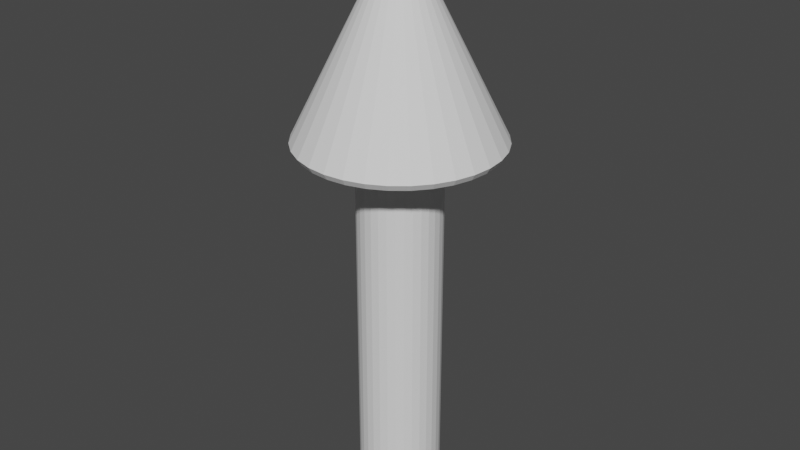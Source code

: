 # Source: arrow.blend  (saved by Blender 2.92.15; exported with 4.5.12 LTS)
import bpy
from mathutils import Matrix  # noqa: F401  (used for matrix-valued properties, if any)

bpy.ops.wm.read_factory_settings(use_empty=True)
scene = bpy.context.scene
scene.name = 'Scene'

# ---- collections
col_collection = bpy.data.collections.new('Collection'); scene.collection.children.link(col_collection)

# ---- world
world_world = bpy.data.worlds.new('World'); scene.world = world_world
world_world.use_nodes = True; world_world.node_tree.nodes.clear()
_N = world_world.node_tree.nodes; _L = world_world.node_tree.links
n0 = _N.new('ShaderNodeOutputWorld'); n0.name = 'World Output'; n0.location = (300, 300)
n1 = _N.new('ShaderNodeBackground'); n1.name = 'Background'; n1.location = (10, 300)
n1.inputs[0].default_value = (0.05088, 0.05088, 0.05088, 1.0)
_L.new(n1.outputs[0], n0.inputs[0])
n0.is_active_output = True
world_world.color = (0.05088, 0.05088, 0.05088)
world_world.use_sun_shadow = False
world_world.sun_shadow_jitter_overblur = 0.0

# ---- meshes
me_cone = bpy.data.meshes.new('Cone')
me_cone.from_pydata([(-2.055e-08, 0.4005, -1.0), (0.07813, 0.3928, -1.0), (0.1533, 0.37, -1.0), (0.2225, 0.333, -1.0), (0.2832, 0.2832, -1.0), (0.333, 0.2225, -1.0), (0.37, 0.1533, -1.0), (0.3928, 0.07813, -1.0), (0.4005, 1.435e-07, -1.0), (0.3928, -0.07813, -1.0), (0.37, -0.1533, -1.0), (0.333, -0.2225, -1.0), (0.2832, -0.2832, -1.0), (0.2225, -0.333, -1.0), (0.1533, -0.37, -1.0), (0.07813, -0.3928, -1.0), (-1.108e-07, -0.4005, -1.0), (-0.07813, -0.3928, -1.0), (-0.1533, -0.37, -1.0), (-0.2225, -0.333, -1.0), (-0.2832, -0.2832, -1.0), (-0.333, -0.2225, -1.0), (-0.37, -0.1533, -1.0), (-0.3928, -0.07813, -1.0), (-0.4005, 5.144e-07, -1.0), (-0.3928, 0.07813, -1.0), (-0.37, 0.1533, -1.0), (-0.333, 0.2225, -1.0), (-0.2832, 0.2832, -1.0), (-0.2225, 0.333, -1.0), (-0.1533, 0.37, -1.0), (-0.07813, 0.3928, -1.0), (0.0, 0.0, 1.0), (-2.276e-09, 0.9336, -1.0), (0.0, 0.9704, -0.9409), (0.1893, 0.9518, -0.9409), (0.1821, 0.9157, -1.0), (0.3714, 0.8966, -0.9409), (0.3573, 0.8626, -1.0), (0.5391, 0.8069, -0.9409), (0.5187, 0.7763, -1.0), (0.6862, 0.6862, -0.9409), (0.6602, 0.6602, -1.0), (0.8069, 0.5391, -0.9409), (0.7763, 0.5187, -1.0), (0.8966, 0.3714, -0.9409), (0.8626, 0.3573, -1.0), (0.9518, 0.1893, -0.9409), (0.9157, 0.1821, -1.0), (0.9704, 7.327e-08, -0.9409), (0.9336, 8.303e-08, -1.0), (0.9518, -0.1893, -0.9409), (0.9157, -0.1821, -1.0), (0.8966, -0.3714, -0.9409), (0.8626, -0.3573, -1.0), (0.8069, -0.5391, -0.9409), (0.7763, -0.5187, -1.0), (0.6862, -0.6862, -0.9409), (0.6602, -0.6602, -1.0), (0.5391, -0.8069, -0.9409), (0.5187, -0.7763, -1.0), (0.3714, -0.8966, -0.9409), (0.3573, -0.8626, -1.0), (0.1893, -0.9518, -0.9409), (0.1821, -0.9157, -1.0), (-3.162e-07, -0.9704, -0.9409), (-3.02e-07, -0.9336, -1.0), (-0.1893, -0.9518, -0.9409), (-0.1821, -0.9157, -1.0), (-0.3714, -0.8966, -0.9409), (-0.3573, -0.8626, -1.0), (-0.5391, -0.8069, -0.9409), (-0.5187, -0.7763, -1.0), (-0.6862, -0.6862, -0.9409), (-0.6602, -0.6602, -1.0), (-0.8069, -0.5391, -0.9409), (-0.7763, -0.5187, -1.0), (-0.8966, -0.3714, -0.9409), (-0.8626, -0.3573, -1.0), (-0.9518, -0.1893, -0.9409), (-0.9157, -0.1821, -1.0), (-0.9704, 9.37e-07, -0.9409), (-0.9336, 9.156e-07, -1.0), (-0.9518, 0.1893, -0.9409), (-0.9157, 0.1821, -1.0), (-0.8966, 0.3714, -0.9409), (-0.8626, 0.3573, -1.0), (-0.8069, 0.5391, -0.9409), (-0.7763, 0.5187, -1.0), (-0.6862, 0.6862, -0.9409), (-0.6602, 0.6602, -1.0), (-0.5391, 0.8069, -0.9409), (-0.5187, 0.7763, -1.0), (-0.3714, 0.8966, -0.9409), (-0.3573, 0.8626, -1.0), (-0.1893, 0.9518, -0.9409), (-0.1821, 0.9157, -1.0), (-1.981e-07, 0.3682, -4.565), (-1.651e-07, 0.4005, -4.533), (0.07813, 0.3928, -4.533), (0.07184, 0.3611, -4.565), (0.1533, 0.37, -4.533), (0.1409, 0.3402, -4.565), (0.2225, 0.333, -4.533), (0.2046, 0.3062, -4.565), (0.2832, 0.2832, -4.533), (0.2604, 0.2604, -4.565), (0.333, 0.2225, -4.533), (0.3062, 0.2046, -4.565), (0.37, 0.1533, -4.533), (0.3402, 0.1409, -4.565), (0.3928, 0.07813, -4.533), (0.3611, 0.07184, -4.565), (0.4005, 1.435e-07, -4.533), (0.3682, 1.446e-07, -4.565), (0.3928, -0.07813, -4.533), (0.3611, -0.07184, -4.565), (0.37, -0.1533, -4.533), (0.3402, -0.1409, -4.565), (0.333, -0.2225, -4.533), (0.3062, -0.2046, -4.565), (0.2832, -0.2832, -4.533), (0.2604, -0.2604, -4.565), (0.2225, -0.333, -4.533), (0.2046, -0.3062, -4.565), (0.1533, -0.37, -4.533), (0.1409, -0.3402, -4.565), (0.07813, -0.3928, -4.533), (0.07184, -0.3611, -4.565), (-2.553e-07, -0.4005, -4.533), (-2.321e-07, -0.3682, -4.565), (-0.07813, -0.3928, -4.533), (-0.07184, -0.3611, -4.565), (-0.1533, -0.37, -4.533), (-0.1409, -0.3402, -4.565), (-0.2225, -0.333, -4.533), (-0.2046, -0.3062, -4.565), (-0.2832, -0.2832, -4.533), (-0.2604, -0.2604, -4.565), (-0.333, -0.2225, -4.533), (-0.3062, -0.2046, -4.565), (-0.37, -0.1533, -4.533), (-0.3402, -0.1409, -4.565), (-0.3928, -0.07813, -4.533), (-0.3611, -0.07184, -4.565), (-0.4005, 5.144e-07, -4.533), (-0.3682, 4.4e-07, -4.565), (-0.3928, 0.07813, -4.533), (-0.3611, 0.07184, -4.565), (-0.37, 0.1533, -4.533), (-0.3402, 0.1409, -4.565), (-0.333, 0.2225, -4.533), (-0.3062, 0.2046, -4.565), (-0.2832, 0.2832, -4.533), (-0.2604, 0.2604, -4.565), (-0.2225, 0.333, -4.533), (-0.2046, 0.3062, -4.565), (-0.1533, 0.37, -4.533), (-0.1409, 0.3402, -4.565), (-0.07813, 0.3928, -4.533), (-0.07184, 0.3611, -4.565)], [], [(95, 32, 34), (2, 1, 36, 38), (3, 2, 38, 40), (4, 3, 40, 42), (5, 4, 42, 44), (6, 5, 44, 46), (7, 6, 46, 48), (8, 7, 48, 50), (9, 8, 50, 52), (10, 9, 52, 54), (11, 10, 54, 56), (12, 11, 56, 58), (13, 12, 58, 60), (14, 13, 60, 62), (15, 14, 62, 64), (16, 15, 64, 66), (17, 16, 66, 68), (18, 17, 68, 70), (19, 18, 70, 72), (20, 19, 72, 74), (21, 20, 74, 76), (22, 21, 76, 78), (23, 22, 78, 80), (24, 23, 80, 82), (25, 24, 82, 84), (26, 25, 84, 86), (27, 26, 86, 88), (28, 27, 88, 90), (29, 28, 90, 92), (30, 29, 92, 94), (25, 26, 149, 147), (31, 30, 94, 96), (0, 31, 96, 33), (34, 32, 35), (37, 32, 39), (39, 32, 41), (41, 32, 43), (43, 32, 45), (45, 32, 47), (47, 32, 49), (49, 32, 51), (51, 32, 53), (53, 32, 55), (55, 32, 57), (57, 32, 59), (59, 32, 61), (61, 32, 63), (63, 32, 65), (65, 32, 67), (67, 32, 69), (69, 32, 71), (71, 32, 73), (73, 32, 75), (75, 32, 77), (77, 32, 79), (79, 32, 81), (81, 32, 83), (83, 32, 85), (85, 32, 87), (87, 32, 89), (89, 32, 91), (91, 32, 93), (93, 32, 95), (35, 32, 37), (31, 0, 98, 159), (12, 13, 123, 121), (26, 27, 151, 149), (13, 14, 125, 123), (27, 28, 153, 151), (14, 15, 127, 125), (97, 100, 102, 104, 106, 108, 110, 112, 114, 116, 118, 120, 122, 124, 126, 128, 130, 132, 134, 136, 138, 140, 142, 144, 146, 148, 150, 152, 154, 156, 158, 160), (28, 29, 155, 153), (15, 16, 129, 127), (2, 3, 103, 101), (29, 30, 157, 155), (16, 17, 131, 129), (3, 4, 105, 103), (30, 31, 159, 157), (17, 18, 133, 131), (4, 5, 107, 105), (18, 19, 135, 133), (5, 6, 109, 107), (1, 2, 101, 99), (19, 20, 137, 135), (6, 7, 111, 109), (20, 21, 139, 137), (7, 8, 113, 111), (21, 22, 141, 139), (8, 9, 115, 113), (22, 23, 143, 141), (9, 10, 117, 115), (23, 24, 145, 143), (10, 11, 119, 117), (24, 25, 147, 145), (11, 12, 121, 119), (34, 35, 36, 33), (35, 37, 38, 36), (37, 39, 40, 38), (39, 41, 42, 40), (41, 43, 44, 42), (43, 45, 46, 44), (45, 47, 48, 46), (47, 49, 50, 48), (49, 51, 52, 50), (51, 53, 54, 52), (53, 55, 56, 54), (55, 57, 58, 56), (57, 59, 60, 58), (59, 61, 62, 60), (61, 63, 64, 62), (63, 65, 66, 64), (65, 67, 68, 66), (67, 69, 70, 68), (69, 71, 72, 70), (71, 73, 74, 72), (73, 75, 76, 74), (75, 77, 78, 76), (77, 79, 80, 78), (79, 81, 82, 80), (81, 83, 84, 82), (83, 85, 86, 84), (85, 87, 88, 86), (87, 89, 90, 88), (89, 91, 92, 90), (91, 93, 94, 92), (93, 95, 96, 94), (95, 34, 33, 96), (1, 0, 33, 36), (98, 99, 100, 97), (99, 101, 102, 100), (101, 103, 104, 102), (103, 105, 106, 104), (105, 107, 108, 106), (107, 109, 110, 108), (109, 111, 112, 110), (111, 113, 114, 112), (113, 115, 116, 114), (115, 117, 118, 116), (117, 119, 120, 118), (119, 121, 122, 120), (121, 123, 124, 122), (123, 125, 126, 124), (125, 127, 128, 126), (127, 129, 130, 128), (129, 131, 132, 130), (131, 133, 134, 132), (133, 135, 136, 134), (135, 137, 138, 136), (137, 139, 140, 138), (139, 141, 142, 140), (141, 143, 144, 142), (143, 145, 146, 144), (145, 147, 148, 146), (147, 149, 150, 148), (149, 151, 152, 150), (151, 153, 154, 152), (153, 155, 156, 154), (155, 157, 158, 156), (157, 159, 160, 158), (159, 98, 97, 160), (0, 1, 99, 98)])
_uv = me_cone.uv_layers.new(name='UVMap')
_uv.uv.foreach_set('vector', [0.2046, 0.4784, 0.25, 0.25, 0.25, 0.4829, 0.8219, 0.4236, 0.7867, 0.4343, 0.7957, 0.4797, 0.8396, 0.4664, 0.8544, 0.4062, 0.8219, 0.4236, 0.8396, 0.4664, 0.8801, 0.4448, 0.8829, 0.3829, 0.8544, 0.4062, 0.8801, 0.4448, 0.9156, 0.4156, 0.9062, 0.3544, 0.8829, 0.3829, 0.9156, 0.4156, 0.9448, 0.3801, 0.9236, 0.3219, 0.9062, 0.3544, 0.9448, 0.3801, 0.9664, 0.3396, 0.9343, 0.2867, 0.9236, 0.3219, 0.9664, 0.3396, 0.9797, 0.2957, 0.9379, 0.25, 0.9343, 0.2867, 0.9797, 0.2957, 0.9842, 0.25, 0.9343, 0.2133, 0.9379, 0.25, 0.9842, 0.25, 0.9797, 0.2043, 0.9236, 0.1781, 0.9343, 0.2133, 0.9797, 0.2043, 0.9664, 0.1604, 0.9062, 0.1456, 0.9236, 0.1781, 0.9664, 0.1604, 0.9448, 0.1199, 0.8829, 0.1171, 0.9062, 0.1456, 0.9448, 0.1199, 0.9156, 0.08437, 0.8544, 0.09376, 0.8829, 0.1171, 0.9156, 0.08437, 0.8801, 0.05524, 0.8219, 0.07639, 0.8544, 0.09376, 0.8801, 0.05524, 0.8396, 0.0336, 0.7867, 0.0657, 0.8219, 0.07639, 0.8396, 0.0336, 0.7957, 0.02027, 0.75, 0.06209, 0.7867, 0.0657, 0.7957, 0.02027, 0.75, 0.01577, 0.7133, 0.0657, 0.75, 0.06209, 0.75, 0.01577, 0.7043, 0.02027, 0.6781, 0.07639, 0.7133, 0.0657, 0.7043, 0.02027, 0.6604, 0.0336, 0.6456, 0.09376, 0.6781, 0.07639, 0.6604, 0.0336, 0.6199, 0.05524, 0.6171, 0.1171, 0.6456, 0.09376, 0.6199, 0.05524, 0.5844, 0.08437, 0.5938, 0.1456, 0.6171, 0.1171, 0.5844, 0.08437, 0.5552, 0.1199, 0.5764, 0.1781, 0.5938, 0.1456, 0.5552, 0.1199, 0.5336, 0.1604, 0.5657, 0.2133, 0.5764, 0.1781, 0.5336, 0.1604, 0.5203, 0.2043, 0.5621, 0.25, 0.5657, 0.2133, 0.5203, 0.2043, 0.5158, 0.25, 0.5657, 0.2867, 0.5621, 0.25, 0.5158, 0.25, 0.5203, 0.2957, 0.5764, 0.3219, 0.5657, 0.2867, 0.5203, 0.2957, 0.5336, 0.3396, 0.5938, 0.3544, 0.5764, 0.3219, 0.5336, 0.3396, 0.5552, 0.3801, 0.6171, 0.3829, 0.5938, 0.3544, 0.5552, 0.3801, 0.5844, 0.4156, 0.6456, 0.4062, 0.6171, 0.3829, 0.5844, 0.4156, 0.6199, 0.4448, 0.6781, 0.4236, 0.6456, 0.4062, 0.6199, 0.4448, 0.6604, 0.4664, 0.5657, 0.2867, 0.5764, 0.3219, 0.5764, 0.3219, 0.5657, 0.2867, 0.7133, 0.4343, 0.6781, 0.4236, 0.6604, 0.4664, 0.7043, 0.4797, 0.75, 0.4379, 0.7133, 0.4343, 0.7043, 0.4797, 0.75, 0.4842, 0.25, 0.4829, 0.25, 0.25, 0.2954, 0.4784, 0.3391, 0.4652, 0.25, 0.25, 0.3794, 0.4437, 0.3794, 0.4437, 0.25, 0.25, 0.4147, 0.4147, 0.4147, 0.4147, 0.25, 0.25, 0.4437, 0.3794, 0.4437, 0.3794, 0.25, 0.25, 0.4652, 0.3391, 0.4652, 0.3391, 0.25, 0.25, 0.4784, 0.2954, 0.4784, 0.2954, 0.25, 0.25, 0.4829, 0.25, 0.4829, 0.25, 0.25, 0.25, 0.4784, 0.2046, 0.4784, 0.2046, 0.25, 0.25, 0.4652, 0.1609, 0.4652, 0.1609, 0.25, 0.25, 0.4437, 0.1206, 0.4437, 0.1206, 0.25, 0.25, 0.4147, 0.08531, 0.4147, 0.08531, 0.25, 0.25, 0.3794, 0.05635, 0.3794, 0.05635, 0.25, 0.25, 0.3391, 0.03483, 0.3391, 0.03483, 0.25, 0.25, 0.2954, 0.02157, 0.2954, 0.02157, 0.25, 0.25, 0.25, 0.0171, 0.25, 0.0171, 0.25, 0.25, 0.2046, 0.02157, 0.2046, 0.02157, 0.25, 0.25, 0.1609, 0.03483, 0.1609, 0.03483, 0.25, 0.25, 0.1206, 0.05635, 0.1206, 0.05635, 0.25, 0.25, 0.08531, 0.08531, 0.08531, 0.08531, 0.25, 0.25, 0.05635, 0.1206, 0.05635, 0.1206, 0.25, 0.25, 0.03483, 0.1609, 0.03483, 0.1609, 0.25, 0.25, 0.02157, 0.2046, 0.02157, 0.2046, 0.25, 0.25, 0.0171, 0.25, 0.0171, 0.25, 0.25, 0.25, 0.02157, 0.2954, 0.02157, 0.2954, 0.25, 0.25, 0.03483, 0.3391, 0.03483, 0.3391, 0.25, 0.25, 0.05635, 0.3794, 0.05635, 0.3794, 0.25, 0.25, 0.08531, 0.4147, 0.08531, 0.4147, 0.25, 0.25, 0.1206, 0.4437, 0.1206, 0.4437, 0.25, 0.25, 0.1609, 0.4652, 0.1609, 0.4652, 0.25, 0.25, 0.2046, 0.4784, 0.2954, 0.4784, 0.25, 0.25, 0.3391, 0.4652, 0.7133, 0.4343, 0.75, 0.4379, 0.75, 0.4379, 0.7133, 0.4343, 0.8829, 0.1171, 0.8544, 0.09376, 0.8544, 0.09376, 0.8829, 0.1171, 0.5764, 0.3219, 0.5938, 0.3544, 0.5938, 0.3544, 0.5764, 0.3219, 0.8544, 0.09376, 0.8219, 0.07639, 0.8219, 0.07639, 0.8544, 0.09376, 0.5938, 0.3544, 0.6171, 0.3829, 0.6171, 0.3829, 0.5938, 0.3544, 0.8219, 0.07639, 0.7867, 0.0657, 0.7867, 0.0657, 0.8219, 0.07639, 0.75, 0.4228, 0.7837, 0.4194, 0.8161, 0.4096, 0.846, 0.3936, 0.8722, 0.3722, 0.8936, 0.346, 0.9096, 0.3161, 0.9194, 0.2837, 0.9228, 0.25, 0.9194, 0.2163, 0.9096, 0.1839, 0.8936, 0.154, 0.8722, 0.1278, 0.846, 0.1064, 0.8161, 0.09039, 0.7837, 0.08056, 0.75, 0.07724, 0.7163, 0.08056, 0.6839, 0.09039, 0.654, 0.1064, 0.6278, 0.1278, 0.6064, 0.154, 0.5904, 0.1839, 0.5806, 0.2163, 0.5772, 0.25, 0.5806, 0.2837, 0.5904, 0.3161, 0.6064, 0.346, 0.6278, 0.3722, 0.654, 0.3936, 0.6839, 0.4096, 0.7163, 0.4194, 0.6171, 0.3829, 0.6456, 0.4062, 0.6456, 0.4062, 0.6171, 0.3829, 0.7867, 0.0657, 0.75, 0.06209, 0.75, 0.06209, 0.7867, 0.0657, 0.8219, 0.4236, 0.8544, 0.4062, 0.8544, 0.4062, 0.8219, 0.4236, 0.6456, 0.4062, 0.6781, 0.4236, 0.6781, 0.4236, 0.6456, 0.4062, 0.75, 0.06209, 0.7133, 0.0657, 0.7133, 0.0657, 0.75, 0.06209, 0.8544, 0.4062, 0.8829, 0.3829, 0.8829, 0.3829, 0.8544, 0.4062, 0.6781, 0.4236, 0.7133, 0.4343, 0.7133, 0.4343, 0.6781, 0.4236, 0.7133, 0.0657, 0.6781, 0.07639, 0.6781, 0.07639, 0.7133, 0.0657, 0.8829, 0.3829, 0.9062, 0.3544, 0.9062, 0.3544, 0.8829, 0.3829, 0.6781, 0.07639, 0.6456, 0.09376, 0.6456, 0.09376, 0.6781, 0.07639, 0.9062, 0.3544, 0.9236, 0.3219, 0.9236, 0.3219, 0.9062, 0.3544, 0.7867, 0.4343, 0.8219, 0.4236, 0.8219, 0.4236, 0.7867, 0.4343, 0.6456, 0.09376, 0.6171, 0.1171, 0.6171, 0.1171, 0.6456, 0.09376, 0.9236, 0.3219, 0.9343, 0.2867, 0.9343, 0.2867, 0.9236, 0.3219, 0.6171, 0.1171, 0.5938, 0.1456, 0.5938, 0.1456, 0.6171, 0.1171, 0.9343, 0.2867, 0.9379, 0.25, 0.9379, 0.25, 0.9343, 0.2867, 0.5938, 0.1456, 0.5764, 0.1781, 0.5764, 0.1781, 0.5938, 0.1456, 0.9379, 0.25, 0.9343, 0.2133, 0.9343, 0.2133, 0.9379, 0.25, 0.5764, 0.1781, 0.5657, 0.2133, 0.5657, 0.2133, 0.5764, 0.1781, 0.9343, 0.2133, 0.9236, 0.1781, 0.9236, 0.1781, 0.9343, 0.2133, 0.5657, 0.2133, 0.5621, 0.25, 0.5621, 0.25, 0.5657, 0.2133, 0.9236, 0.1781, 0.9062, 0.1456, 0.9062, 0.1456, 0.9236, 0.1781, 0.5621, 0.25, 0.5657, 0.2867, 0.5657, 0.2867, 0.5621, 0.25, 0.9062, 0.1456, 0.8829, 0.1171, 0.8829, 0.1171, 0.9062, 0.1456, 0.25, 0.4829, 0.2954, 0.4784, 0.2953, 0.4855, 0.2516, 0.4898, 0.2954, 0.4784, 0.3391, 0.4652, 0.3403, 0.4722, 0.2983, 0.4849, 0.3391, 0.4652, 0.3794, 0.4437, 0.382, 0.4503, 0.3432, 0.471, 0.3794, 0.4437, 0.4147, 0.4147, 0.4185, 0.4207, 0.3845, 0.4486, 0.4147, 0.4147, 0.4437, 0.3794, 0.4486, 0.3845, 0.4207, 0.4185, 0.4437, 0.3794, 0.4652, 0.3391, 0.471, 0.3432, 0.4503, 0.382, 0.4652, 0.3391, 0.4784, 0.2954, 0.4849, 0.2983, 0.4722, 0.3403, 0.4784, 0.2954, 0.4829, 0.25, 0.4898, 0.2516, 0.4855, 0.2953, 0.4829, 0.25, 0.4784, 0.2046, 0.4855, 0.2047, 0.4898, 0.2484, 0.4784, 0.2046, 0.4652, 0.1609, 0.4722, 0.1597, 0.4849, 0.2017, 0.4652, 0.1609, 0.4437, 0.1206, 0.4503, 0.118, 0.471, 0.1568, 0.4437, 0.1206, 0.4147, 0.08531, 0.4207, 0.0815, 0.4486, 0.1155, 0.4147, 0.08531, 0.3794, 0.05635, 0.3845, 0.05144, 0.4185, 0.0793, 0.3794, 0.05635, 0.3391, 0.03483, 0.3432, 0.029, 0.382, 0.04971, 0.3391, 0.03483, 0.2954, 0.02157, 0.2983, 0.01506, 0.3403, 0.02782, 0.2954, 0.02157, 0.25, 0.0171, 0.2516, 0.01015, 0.2953, 0.01446, 0.25, 0.0171, 0.2046, 0.02157, 0.2047, 0.01446, 0.2484, 0.01015, 0.2046, 0.02157, 0.1609, 0.03483, 0.1597, 0.02782, 0.2017, 0.01506, 0.1609, 0.03483, 0.1206, 0.05635, 0.118, 0.04971, 0.1568, 0.02901, 0.1206, 0.05635, 0.08531, 0.08531, 0.0815, 0.0793, 0.1155, 0.05144, 0.08531, 0.08531, 0.05635, 0.1206, 0.05144, 0.1155, 0.0793, 0.0815, 0.05635, 0.1206, 0.03483, 0.1609, 0.029, 0.1568, 0.04971, 0.118, 0.03483, 0.1609, 0.02157, 0.2046, 0.01506, 0.2017, 0.02782, 0.1597, 0.02157, 0.2046, 0.0171, 0.25, 0.01015, 0.2484, 0.01446, 0.2047, 0.0171, 0.25, 0.02157, 0.2954, 0.01446, 0.2953, 0.01015, 0.2516, 0.02157, 0.2954, 0.03483, 0.3391, 0.02782, 0.3404, 0.01506, 0.2983, 0.03483, 0.3391, 0.05635, 0.3794, 0.04971, 0.382, 0.02901, 0.3432, 0.05635, 0.3794, 0.08531, 0.4147, 0.0793, 0.4185, 0.05144, 0.3845, 0.08531, 0.4147, 0.1206, 0.4437, 0.1155, 0.4486, 0.0815, 0.4207, 0.1206, 0.4437, 0.1609, 0.4652, 0.1568, 0.471, 0.118, 0.4503, 0.1609, 0.4652, 0.2046, 0.4784, 0.2017, 0.4849, 0.1597, 0.4722, 0.2046, 0.4784, 0.25, 0.4829, 0.2484, 0.4898, 0.2047, 0.4855, 0.7867, 0.4343, 0.75, 0.4379, 0.75, 0.4842, 0.7957, 0.4797, 0.75, 0.4379, 0.7867, 0.4343, 0.7837, 0.4194, 0.75, 0.4228, 0.7867, 0.4343, 0.8219, 0.4236, 0.8161, 0.4096, 0.7837, 0.4194, 0.8219, 0.4236, 0.8544, 0.4062, 0.846, 0.3936, 0.8161, 0.4096, 0.8544, 0.4062, 0.8829, 0.3829, 0.8722, 0.3722, 0.846, 0.3936, 0.8829, 0.3829, 0.9062, 0.3544, 0.8936, 0.346, 0.8722, 0.3722, 0.9062, 0.3544, 0.9236, 0.3219, 0.9096, 0.3161, 0.8936, 0.346, 0.9236, 0.3219, 0.9343, 0.2867, 0.9194, 0.2837, 0.9096, 0.3161, 0.9343, 0.2867, 0.9379, 0.25, 0.9228, 0.25, 0.9194, 0.2837, 0.9379, 0.25, 0.9343, 0.2133, 0.9194, 0.2163, 0.9228, 0.25, 0.9343, 0.2133, 0.9236, 0.1781, 0.9096, 0.1839, 0.9194, 0.2163, 0.9236, 0.1781, 0.9062, 0.1456, 0.8936, 0.154, 0.9096, 0.1839, 0.9062, 0.1456, 0.8829, 0.1171, 0.8722, 0.1278, 0.8936, 0.154, 0.8829, 0.1171, 0.8544, 0.09376, 0.846, 0.1064, 0.8722, 0.1278, 0.8544, 0.09376, 0.8219, 0.07639, 0.8161, 0.09039, 0.846, 0.1064, 0.8219, 0.07639, 0.7867, 0.0657, 0.7837, 0.08056, 0.8161, 0.09039, 0.7867, 0.0657, 0.75, 0.06209, 0.75, 0.07724, 0.7837, 0.08056, 0.75, 0.06209, 0.7133, 0.0657, 0.7163, 0.08056, 0.75, 0.07724, 0.7133, 0.0657, 0.6781, 0.07639, 0.6839, 0.09039, 0.7163, 0.08056, 0.6781, 0.07639, 0.6456, 0.09376, 0.654, 0.1064, 0.6839, 0.09039, 0.6456, 0.09376, 0.6171, 0.1171, 0.6278, 0.1278, 0.654, 0.1064, 0.6171, 0.1171, 0.5938, 0.1456, 0.6064, 0.154, 0.6278, 0.1278, 0.5938, 0.1456, 0.5764, 0.1781, 0.5904, 0.1839, 0.6064, 0.154, 0.5764, 0.1781, 0.5657, 0.2133, 0.5806, 0.2163, 0.5904, 0.1839, 0.5657, 0.2133, 0.5621, 0.25, 0.5772, 0.25, 0.5806, 0.2163, 0.5621, 0.25, 0.5657, 0.2867, 0.5806, 0.2837, 0.5772, 0.25, 0.5657, 0.2867, 0.5764, 0.3219, 0.5904, 0.3161, 0.5806, 0.2837, 0.5764, 0.3219, 0.5938, 0.3544, 0.6064, 0.346, 0.5904, 0.3161, 0.5938, 0.3544, 0.6171, 0.3829, 0.6278, 0.3722, 0.6064, 0.346, 0.6171, 0.3829, 0.6456, 0.4062, 0.654, 0.3936, 0.6278, 0.3722, 0.6456, 0.4062, 0.6781, 0.4236, 0.6839, 0.4096, 0.654, 0.3936, 0.6781, 0.4236, 0.7133, 0.4343, 0.7163, 0.4194, 0.6839, 0.4096, 0.7133, 0.4343, 0.75, 0.4379, 0.75, 0.4228, 0.7163, 0.4194, 0.75, 0.4379, 0.7867, 0.4343, 0.7867, 0.4343, 0.75, 0.4379])
me_cone.use_remesh_fix_poles = True
me_cone.use_remesh_preserve_attributes = False
me_cone.use_mirror_vertex_groups = False
me_cone.update()

# ---- objects
ob_cone = bpy.data.objects.new('Cone', me_cone)

# ---- transforms, parenting, visibility, modifiers, constraints
ob_cone.location = (0.0, 0.0, 3.299)
ob_cone.lineart.crease_threshold = 0.0

# ---- collection membership
col_collection.objects.link(ob_cone)

# ---- scene / render settings (as saved in the file)
scene.frame_start = 1; scene.frame_end = 250; scene.frame_set(1)
scene.render.engine = 'BLENDER_EEVEE_NEXT'
scene.cycles.use_denoising = False
scene.cycles.samples = 128
scene.cycles.sampling_pattern = 'TABULATED_SOBOL'
scene.cycles.use_adaptive_sampling = False
scene.cycles.use_light_tree = False
scene.view_settings.view_transform = 'Filmic'
bpy.context.view_layer.update()

# ---- added for rendering (the .blend has no active camera and no usable light): camera, sun
cam_auto = bpy.data.cameras.new('AutoCamera')
cam_auto.lens = 50.0
cam_auto.sensor_width = 36.0
cam_auto.clip_end = 1000.0
ob_auto_camera = bpy.data.objects.new('AutoCamera', cam_auto)
scene.collection.objects.link(ob_auto_camera)
ob_auto_camera.location = (5.74138, -6.88966, 6.10926)
ob_auto_camera.rotation_euler = (1.09748, -7.21219e-08, 0.694738)
scene.camera = ob_auto_camera
light_auto_sun = bpy.data.lights.new('AutoSun', 'SUN')
light_auto_sun.energy = 3.0
light_auto_sun.angle = 0.0523599
ob_auto_sun = bpy.data.objects.new('AutoSun', light_auto_sun)
scene.collection.objects.link(ob_auto_sun)
ob_auto_sun.rotation_euler = (0.872665, 0.174533, 0.523599)
bpy.context.view_layer.update()
